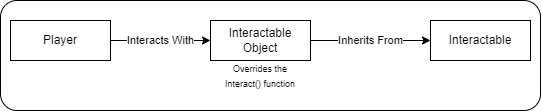

The diagram above was exported from draw.io. Its source (the exported page's mxGraphModel, read from the mxfile embedded in the PNG):
<mxGraphModel dx="985" dy="610" grid="1" gridSize="10" guides="1" tooltips="1" connect="1" arrows="1" fold="1" page="1" pageScale="1" pageWidth="1920" pageHeight="1200" math="0" shadow="0">
  <root>
    <mxCell id="0" />
    <mxCell id="1" parent="0" />
    <mxCell id="TebyRh45pi57QjrtomQj-9" value="" style="rounded=1;whiteSpace=wrap;html=1;fontSize=9;" vertex="1" parent="1">
      <mxGeometry x="120" y="150" width="540" height="110" as="geometry" />
    </mxCell>
    <mxCell id="TebyRh45pi57QjrtomQj-1" value="Player" style="whiteSpace=wrap;html=1;align=center;" vertex="1" parent="1">
      <mxGeometry x="130" y="170" width="100" height="40" as="geometry" />
    </mxCell>
    <mxCell id="TebyRh45pi57QjrtomQj-2" value="Interactable&lt;br&gt;Object" style="whiteSpace=wrap;html=1;align=center;" vertex="1" parent="1">
      <mxGeometry x="330" y="170" width="100" height="40" as="geometry" />
    </mxCell>
    <mxCell id="TebyRh45pi57QjrtomQj-3" value="Interactable" style="whiteSpace=wrap;html=1;align=center;" vertex="1" parent="1">
      <mxGeometry x="550" y="170" width="100" height="40" as="geometry" />
    </mxCell>
    <mxCell id="TebyRh45pi57QjrtomQj-4" value="" style="endArrow=classic;html=1;rounded=0;exitX=1;exitY=0.5;exitDx=0;exitDy=0;entryX=0;entryY=0.5;entryDx=0;entryDy=0;" edge="1" parent="1" source="TebyRh45pi57QjrtomQj-1" target="TebyRh45pi57QjrtomQj-2">
      <mxGeometry relative="1" as="geometry">
        <mxPoint x="240" y="240" as="sourcePoint" />
        <mxPoint x="340" y="240" as="targetPoint" />
        <Array as="points">
          <mxPoint x="280" y="190" />
        </Array>
      </mxGeometry>
    </mxCell>
    <mxCell id="TebyRh45pi57QjrtomQj-5" value="Interacts With" style="edgeLabel;resizable=0;html=1;align=center;verticalAlign=middle;" connectable="0" vertex="1" parent="TebyRh45pi57QjrtomQj-4">
      <mxGeometry relative="1" as="geometry" />
    </mxCell>
    <mxCell id="TebyRh45pi57QjrtomQj-6" value="" style="endArrow=classic;html=1;rounded=0;exitX=1;exitY=0.5;exitDx=0;exitDy=0;entryX=0;entryY=0.5;entryDx=0;entryDy=0;" edge="1" parent="1" source="TebyRh45pi57QjrtomQj-2" target="TebyRh45pi57QjrtomQj-3">
      <mxGeometry relative="1" as="geometry">
        <mxPoint x="430" y="240" as="sourcePoint" />
        <mxPoint x="530" y="240" as="targetPoint" />
      </mxGeometry>
    </mxCell>
    <mxCell id="TebyRh45pi57QjrtomQj-7" value="Inherits From" style="edgeLabel;resizable=0;html=1;align=center;verticalAlign=middle;" connectable="0" vertex="1" parent="TebyRh45pi57QjrtomQj-6">
      <mxGeometry relative="1" as="geometry" />
    </mxCell>
    <mxCell id="TebyRh45pi57QjrtomQj-8" value="&lt;font style=&quot;font-size: 9px&quot;&gt;Overrides the Interact() function&lt;/font&gt;" style="text;html=1;strokeColor=none;fillColor=none;align=center;verticalAlign=middle;whiteSpace=wrap;rounded=0;" vertex="1" parent="1">
      <mxGeometry x="335" y="210" width="90" height="30" as="geometry" />
    </mxCell>
  </root>
</mxGraphModel>